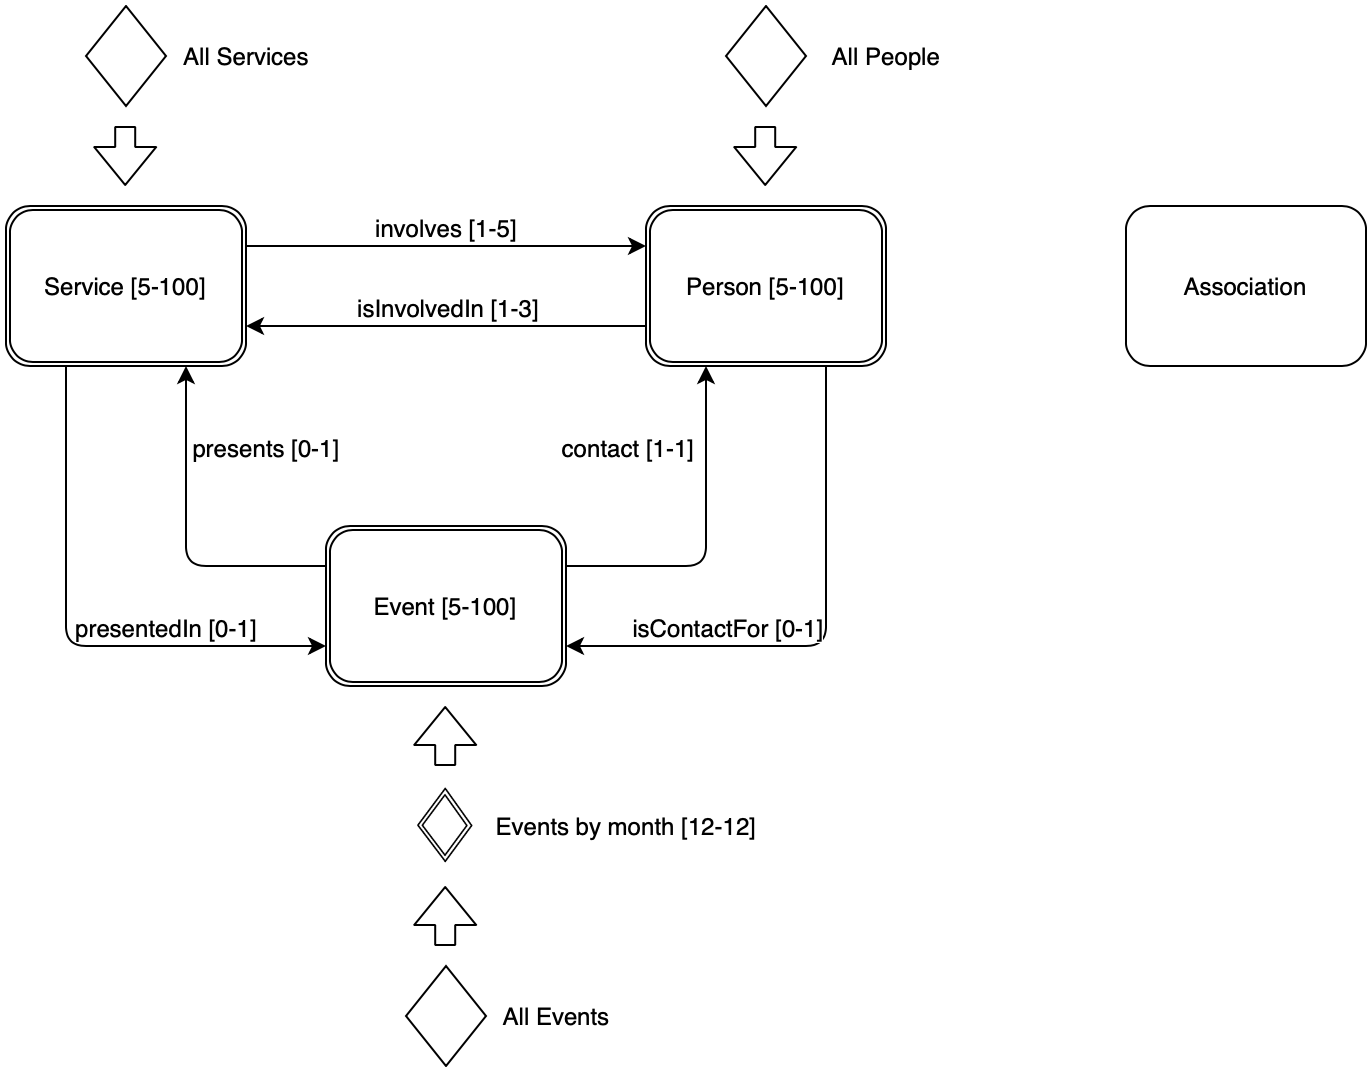

The diagram above was exported from draw.io. Its source (the exported page's mxGraphModel, read from the mxfile embedded in the PNG):
<mxGraphModel dx="1186" dy="729" grid="1" gridSize="10" guides="1" tooltips="1" connect="1" arrows="1" fold="1" page="1" pageScale="1" pageWidth="827" pageHeight="1169" math="0" shadow="0">
  <root>
    <mxCell id="0" />
    <mxCell id="1" parent="0" />
    <mxCell id="QOGCJ_LkCqJadUe-3F2g-10" style="rounded=1;orthogonalLoop=1;jettySize=auto;html=1;exitX=0.25;exitY=1;exitDx=0;exitDy=0;entryX=0;entryY=0.75;entryDx=0;entryDy=0;edgeStyle=orthogonalEdgeStyle;" parent="1" source="QOGCJ_LkCqJadUe-3F2g-6" target="QOGCJ_LkCqJadUe-3F2g-8" edge="1">
      <mxGeometry relative="1" as="geometry" />
    </mxCell>
    <mxCell id="QOGCJ_LkCqJadUe-3F2g-19" value="presentedIn [0-1]" style="text;html=1;align=center;verticalAlign=middle;resizable=0;points=[];labelBackgroundColor=#ffffff;" parent="QOGCJ_LkCqJadUe-3F2g-10" vertex="1" connectable="0">
      <mxGeometry x="-0.1872" y="-1" relative="1" as="geometry">
        <mxPoint x="50.97" y="20.400000000000002" as="offset" />
      </mxGeometry>
    </mxCell>
    <mxCell id="QOGCJ_LkCqJadUe-3F2g-14" style="edgeStyle=orthogonalEdgeStyle;rounded=1;orthogonalLoop=1;jettySize=auto;html=1;exitX=1;exitY=0.25;exitDx=0;exitDy=0;entryX=0;entryY=0.25;entryDx=0;entryDy=0;" parent="1" source="QOGCJ_LkCqJadUe-3F2g-6" target="QOGCJ_LkCqJadUe-3F2g-7" edge="1">
      <mxGeometry relative="1" as="geometry" />
    </mxCell>
    <mxCell id="QOGCJ_LkCqJadUe-3F2g-16" value="involves [1-5]" style="text;html=1;align=center;verticalAlign=middle;resizable=0;points=[];labelBackgroundColor=#ffffff;" parent="QOGCJ_LkCqJadUe-3F2g-14" vertex="1" connectable="0">
      <mxGeometry x="0.0233" y="-1" relative="1" as="geometry">
        <mxPoint x="-2.4000000000000004" y="-11" as="offset" />
      </mxGeometry>
    </mxCell>
    <mxCell id="QOGCJ_LkCqJadUe-3F2g-6" value="Service [5-100]" style="shape=ext;double=1;rounded=1;whiteSpace=wrap;html=1;" parent="1" vertex="1">
      <mxGeometry x="80" y="120" width="120" height="80" as="geometry" />
    </mxCell>
    <mxCell id="QOGCJ_LkCqJadUe-3F2g-13" style="edgeStyle=orthogonalEdgeStyle;rounded=1;orthogonalLoop=1;jettySize=auto;html=1;exitX=0.75;exitY=1;exitDx=0;exitDy=0;entryX=1;entryY=0.75;entryDx=0;entryDy=0;" parent="1" source="QOGCJ_LkCqJadUe-3F2g-7" target="QOGCJ_LkCqJadUe-3F2g-8" edge="1">
      <mxGeometry relative="1" as="geometry" />
    </mxCell>
    <mxCell id="QOGCJ_LkCqJadUe-3F2g-21" value="isContactFor [0-1]" style="text;html=1;align=center;verticalAlign=middle;resizable=0;points=[];labelBackgroundColor=#ffffff;" parent="QOGCJ_LkCqJadUe-3F2g-13" vertex="1" connectable="0">
      <mxGeometry x="0.0524" y="-39" relative="1" as="geometry">
        <mxPoint x="-48" y="29" as="offset" />
      </mxGeometry>
    </mxCell>
    <mxCell id="QOGCJ_LkCqJadUe-3F2g-15" style="edgeStyle=orthogonalEdgeStyle;rounded=1;orthogonalLoop=1;jettySize=auto;html=1;exitX=0;exitY=0.75;exitDx=0;exitDy=0;entryX=1;entryY=0.75;entryDx=0;entryDy=0;" parent="1" source="QOGCJ_LkCqJadUe-3F2g-7" target="QOGCJ_LkCqJadUe-3F2g-6" edge="1">
      <mxGeometry relative="1" as="geometry" />
    </mxCell>
    <mxCell id="QOGCJ_LkCqJadUe-3F2g-18" value="isInvolvedIn [1-3]" style="text;html=1;align=center;verticalAlign=middle;resizable=0;points=[];labelBackgroundColor=#ffffff;" parent="QOGCJ_LkCqJadUe-3F2g-15" vertex="1" connectable="0">
      <mxGeometry x="0.15" relative="1" as="geometry">
        <mxPoint x="15.200000000000001" y="-10" as="offset" />
      </mxGeometry>
    </mxCell>
    <mxCell id="QOGCJ_LkCqJadUe-3F2g-7" value="Person [5-100]" style="shape=ext;double=1;rounded=1;whiteSpace=wrap;html=1;" parent="1" vertex="1">
      <mxGeometry x="400" y="120" width="120" height="80" as="geometry" />
    </mxCell>
    <mxCell id="QOGCJ_LkCqJadUe-3F2g-11" style="edgeStyle=orthogonalEdgeStyle;rounded=1;orthogonalLoop=1;jettySize=auto;html=1;exitX=0;exitY=0.25;exitDx=0;exitDy=0;entryX=0.75;entryY=1;entryDx=0;entryDy=0;" parent="1" source="QOGCJ_LkCqJadUe-3F2g-8" target="QOGCJ_LkCqJadUe-3F2g-6" edge="1">
      <mxGeometry relative="1" as="geometry" />
    </mxCell>
    <mxCell id="QOGCJ_LkCqJadUe-3F2g-20" value="presents [0-1]" style="text;html=1;align=center;verticalAlign=middle;resizable=0;points=[];labelBackgroundColor=#ffffff;" parent="QOGCJ_LkCqJadUe-3F2g-11" vertex="1" connectable="0">
      <mxGeometry x="0.4041" y="-3" relative="1" as="geometry">
        <mxPoint x="36.98" y="-10.760000000000002" as="offset" />
      </mxGeometry>
    </mxCell>
    <mxCell id="QOGCJ_LkCqJadUe-3F2g-12" style="edgeStyle=orthogonalEdgeStyle;rounded=1;orthogonalLoop=1;jettySize=auto;html=1;exitX=1;exitY=0.25;exitDx=0;exitDy=0;entryX=0.25;entryY=1;entryDx=0;entryDy=0;" parent="1" source="QOGCJ_LkCqJadUe-3F2g-8" target="QOGCJ_LkCqJadUe-3F2g-7" edge="1">
      <mxGeometry relative="1" as="geometry">
        <mxPoint x="420" y="290" as="targetPoint" />
      </mxGeometry>
    </mxCell>
    <mxCell id="QOGCJ_LkCqJadUe-3F2g-22" value="contact [1-1]" style="text;html=1;align=center;verticalAlign=middle;resizable=0;points=[];labelBackgroundColor=#ffffff;" parent="QOGCJ_LkCqJadUe-3F2g-12" vertex="1" connectable="0">
      <mxGeometry x="-0.5069" y="2" relative="1" as="geometry">
        <mxPoint x="-11.599999999999998" y="-58" as="offset" />
      </mxGeometry>
    </mxCell>
    <mxCell id="QOGCJ_LkCqJadUe-3F2g-8" value="Event [5-100]" style="shape=ext;double=1;rounded=1;whiteSpace=wrap;html=1;" parent="1" vertex="1">
      <mxGeometry x="240" y="280" width="120" height="80" as="geometry" />
    </mxCell>
    <mxCell id="QOGCJ_LkCqJadUe-3F2g-9" value="Association" style="rounded=1;whiteSpace=wrap;html=1;" parent="1" vertex="1">
      <mxGeometry x="640" y="120" width="120" height="80" as="geometry" />
    </mxCell>
    <mxCell id="QOGCJ_LkCqJadUe-3F2g-26" value="" style="shape=image;html=1;verticalAlign=top;verticalLabelPosition=bottom;labelBackgroundColor=#ffffff;imageAspect=0;aspect=fixed;image=https://cdn1.iconfinder.com/data/icons/shapes-101/300/Diamond-128.png" parent="1" vertex="1">
      <mxGeometry x="280" y="410" width="40" height="40" as="geometry" />
    </mxCell>
    <mxCell id="QOGCJ_LkCqJadUe-3F2g-27" value="" style="rhombus;whiteSpace=wrap;html=1;" parent="1" vertex="1">
      <mxGeometry x="120" y="20" width="40" height="50" as="geometry" />
    </mxCell>
    <mxCell id="QOGCJ_LkCqJadUe-3F2g-28" value="" style="shape=flexArrow;endArrow=classic;html=1;" parent="1" edge="1">
      <mxGeometry width="50" height="50" relative="1" as="geometry">
        <mxPoint x="139.6" y="80" as="sourcePoint" />
        <mxPoint x="139.6" y="110" as="targetPoint" />
      </mxGeometry>
    </mxCell>
    <mxCell id="QOGCJ_LkCqJadUe-3F2g-29" value="All Services" style="text;html=1;align=center;verticalAlign=middle;resizable=0;points=[];autosize=1;" parent="1" vertex="1">
      <mxGeometry x="160" y="35" width="80" height="20" as="geometry" />
    </mxCell>
    <mxCell id="QOGCJ_LkCqJadUe-3F2g-30" value="" style="rhombus;whiteSpace=wrap;html=1;" parent="1" vertex="1">
      <mxGeometry x="440" y="20" width="40" height="50" as="geometry" />
    </mxCell>
    <mxCell id="QOGCJ_LkCqJadUe-3F2g-31" value="" style="shape=flexArrow;endArrow=classic;html=1;" parent="1" edge="1">
      <mxGeometry width="50" height="50" relative="1" as="geometry">
        <mxPoint x="459.5999999999999" y="80" as="sourcePoint" />
        <mxPoint x="459.5999999999999" y="110" as="targetPoint" />
      </mxGeometry>
    </mxCell>
    <mxCell id="QOGCJ_LkCqJadUe-3F2g-32" value="All People" style="text;html=1;align=center;verticalAlign=middle;resizable=0;points=[];autosize=1;" parent="1" vertex="1">
      <mxGeometry x="485" y="35" width="70" height="20" as="geometry" />
    </mxCell>
    <mxCell id="QOGCJ_LkCqJadUe-3F2g-33" value="" style="shape=flexArrow;endArrow=classic;html=1;" parent="1" edge="1">
      <mxGeometry width="50" height="50" relative="1" as="geometry">
        <mxPoint x="299.6" y="400" as="sourcePoint" />
        <mxPoint x="299.5999999999999" y="370" as="targetPoint" />
      </mxGeometry>
    </mxCell>
    <mxCell id="QOGCJ_LkCqJadUe-3F2g-34" value="Events by month [12-12]" style="text;html=1;align=center;verticalAlign=middle;resizable=0;points=[];autosize=1;" parent="1" vertex="1">
      <mxGeometry x="320" y="420" width="140" height="20" as="geometry" />
    </mxCell>
    <mxCell id="QOGCJ_LkCqJadUe-3F2g-35" value="" style="rhombus;whiteSpace=wrap;html=1;" parent="1" vertex="1">
      <mxGeometry x="280" y="500" width="40" height="50" as="geometry" />
    </mxCell>
    <mxCell id="QOGCJ_LkCqJadUe-3F2g-37" value="" style="shape=flexArrow;endArrow=classic;html=1;" parent="1" edge="1">
      <mxGeometry width="50" height="50" relative="1" as="geometry">
        <mxPoint x="299.5999999999999" y="490" as="sourcePoint" />
        <mxPoint x="299.5999999999999" y="460" as="targetPoint" />
      </mxGeometry>
    </mxCell>
    <mxCell id="QOGCJ_LkCqJadUe-3F2g-38" value="All Events" style="text;html=1;align=center;verticalAlign=middle;resizable=0;points=[];autosize=1;" parent="1" vertex="1">
      <mxGeometry x="320" y="515" width="70" height="20" as="geometry" />
    </mxCell>
  </root>
</mxGraphModel>